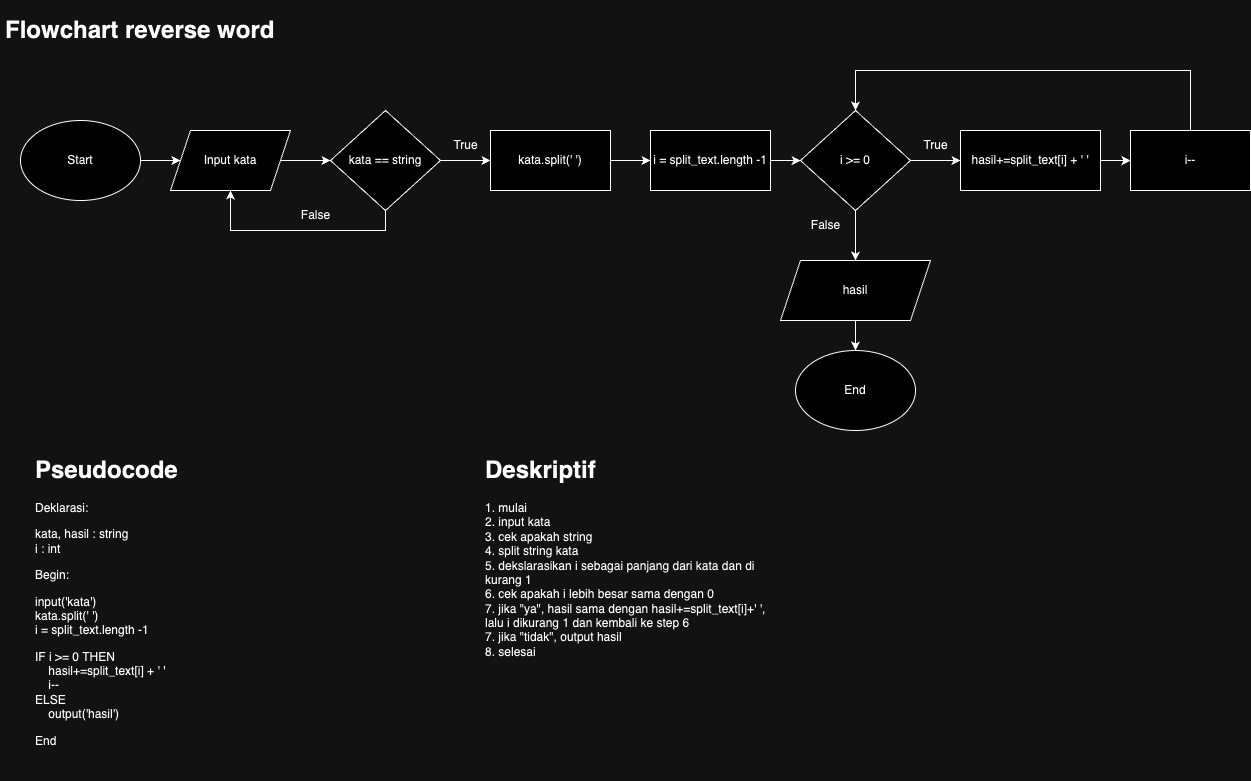

The diagram above was exported from draw.io. Its source (the exported page's mxGraphModel, read from the mxfile embedded in the PNG):
<mxGraphModel dx="1578" dy="911" grid="1" gridSize="10" guides="1" tooltips="1" connect="1" arrows="1" fold="1" page="1" pageScale="1" pageWidth="850" pageHeight="1100" math="0" shadow="0">
  <root>
    <mxCell id="ZtngRmnS24FLlfJG5iNe-0" />
    <mxCell id="ZtngRmnS24FLlfJG5iNe-1" parent="ZtngRmnS24FLlfJG5iNe-0" />
    <mxCell id="ZtngRmnS24FLlfJG5iNe-2" value="&lt;h1&gt;&lt;span style=&quot;background-color: initial;&quot;&gt;Flowchart reverse word&lt;/span&gt;&lt;/h1&gt;" style="text;html=1;strokeColor=none;fillColor=none;spacing=5;spacingTop=-20;whiteSpace=wrap;overflow=hidden;rounded=0;align=left;" vertex="1" parent="ZtngRmnS24FLlfJG5iNe-1">
      <mxGeometry x="10" y="10" width="440" height="70" as="geometry" />
    </mxCell>
    <mxCell id="yrdFa9JLtKH1FCL8kXAg-0" style="edgeStyle=orthogonalEdgeStyle;rounded=0;orthogonalLoop=1;jettySize=auto;html=1;entryX=0;entryY=0.5;entryDx=0;entryDy=0;" edge="1" parent="ZtngRmnS24FLlfJG5iNe-1" source="yrdFa9JLtKH1FCL8kXAg-1" target="yrdFa9JLtKH1FCL8kXAg-3">
      <mxGeometry relative="1" as="geometry" />
    </mxCell>
    <mxCell id="yrdFa9JLtKH1FCL8kXAg-1" value="Start" style="ellipse;whiteSpace=wrap;html=1;" vertex="1" parent="ZtngRmnS24FLlfJG5iNe-1">
      <mxGeometry x="30" y="120" width="120" height="80" as="geometry" />
    </mxCell>
    <mxCell id="yrdFa9JLtKH1FCL8kXAg-2" style="edgeStyle=orthogonalEdgeStyle;rounded=0;orthogonalLoop=1;jettySize=auto;html=1;entryX=0;entryY=0.5;entryDx=0;entryDy=0;" edge="1" parent="ZtngRmnS24FLlfJG5iNe-1" source="yrdFa9JLtKH1FCL8kXAg-3" target="yrdFa9JLtKH1FCL8kXAg-5">
      <mxGeometry relative="1" as="geometry" />
    </mxCell>
    <mxCell id="yrdFa9JLtKH1FCL8kXAg-3" value="Input kata" style="shape=parallelogram;perimeter=parallelogramPerimeter;whiteSpace=wrap;html=1;fixedSize=1;" vertex="1" parent="ZtngRmnS24FLlfJG5iNe-1">
      <mxGeometry x="180" y="130" width="120" height="60" as="geometry" />
    </mxCell>
    <mxCell id="yrdFa9JLtKH1FCL8kXAg-4" style="edgeStyle=orthogonalEdgeStyle;rounded=0;orthogonalLoop=1;jettySize=auto;html=1;" edge="1" parent="ZtngRmnS24FLlfJG5iNe-1" source="yrdFa9JLtKH1FCL8kXAg-5" target="yrdFa9JLtKH1FCL8kXAg-3">
      <mxGeometry relative="1" as="geometry">
        <mxPoint x="230" y="230" as="targetPoint" />
        <Array as="points">
          <mxPoint x="395" y="230" />
          <mxPoint x="240" y="230" />
        </Array>
      </mxGeometry>
    </mxCell>
    <mxCell id="9GL0nbAQ7uEyDd3UG_zP-1" value="" style="edgeStyle=orthogonalEdgeStyle;rounded=0;orthogonalLoop=1;jettySize=auto;html=1;" edge="1" parent="ZtngRmnS24FLlfJG5iNe-1" source="yrdFa9JLtKH1FCL8kXAg-5" target="9GL0nbAQ7uEyDd3UG_zP-0">
      <mxGeometry relative="1" as="geometry" />
    </mxCell>
    <mxCell id="yrdFa9JLtKH1FCL8kXAg-5" value="kata == string" style="rhombus;whiteSpace=wrap;html=1;" vertex="1" parent="ZtngRmnS24FLlfJG5iNe-1">
      <mxGeometry x="340" y="110" width="110" height="100" as="geometry" />
    </mxCell>
    <mxCell id="yrdFa9JLtKH1FCL8kXAg-6" value="False" style="text;html=1;align=center;verticalAlign=middle;resizable=0;points=[];autosize=1;strokeColor=none;fillColor=none;" vertex="1" parent="ZtngRmnS24FLlfJG5iNe-1">
      <mxGeometry x="300" y="200" width="50" height="30" as="geometry" />
    </mxCell>
    <mxCell id="wcOZAcb_jBi3WtlVITiP-1" value="" style="edgeStyle=orthogonalEdgeStyle;rounded=0;orthogonalLoop=1;jettySize=auto;html=1;" edge="1" parent="ZtngRmnS24FLlfJG5iNe-1" source="9GL0nbAQ7uEyDd3UG_zP-0" target="wcOZAcb_jBi3WtlVITiP-0">
      <mxGeometry relative="1" as="geometry" />
    </mxCell>
    <mxCell id="9GL0nbAQ7uEyDd3UG_zP-0" value="kata.split(' ')" style="rounded=0;whiteSpace=wrap;html=1;" vertex="1" parent="ZtngRmnS24FLlfJG5iNe-1">
      <mxGeometry x="500" y="130" width="120" height="60" as="geometry" />
    </mxCell>
    <mxCell id="9GL0nbAQ7uEyDd3UG_zP-2" value="True" style="text;html=1;align=center;verticalAlign=middle;resizable=0;points=[];autosize=1;strokeColor=none;fillColor=none;" vertex="1" parent="ZtngRmnS24FLlfJG5iNe-1">
      <mxGeometry x="450" y="130" width="50" height="30" as="geometry" />
    </mxCell>
    <mxCell id="R5fdnI6d2VC6r4DL-Zr3-1" value="" style="edgeStyle=orthogonalEdgeStyle;rounded=0;orthogonalLoop=1;jettySize=auto;html=1;" edge="1" parent="ZtngRmnS24FLlfJG5iNe-1" source="wcOZAcb_jBi3WtlVITiP-0" target="R5fdnI6d2VC6r4DL-Zr3-0">
      <mxGeometry relative="1" as="geometry" />
    </mxCell>
    <mxCell id="wcOZAcb_jBi3WtlVITiP-0" value="i = split_text.length -1" style="rounded=0;whiteSpace=wrap;html=1;" vertex="1" parent="ZtngRmnS24FLlfJG5iNe-1">
      <mxGeometry x="660" y="130" width="120" height="60" as="geometry" />
    </mxCell>
    <mxCell id="V1dBxTr4PEb8aixuIRHe-1" value="" style="edgeStyle=orthogonalEdgeStyle;rounded=0;orthogonalLoop=1;jettySize=auto;html=1;" edge="1" parent="ZtngRmnS24FLlfJG5iNe-1" source="R5fdnI6d2VC6r4DL-Zr3-0" target="V1dBxTr4PEb8aixuIRHe-0">
      <mxGeometry relative="1" as="geometry" />
    </mxCell>
    <mxCell id="RFZ8pKKfnut-CyLMKpeq-1" value="" style="edgeStyle=orthogonalEdgeStyle;rounded=0;orthogonalLoop=1;jettySize=auto;html=1;" edge="1" parent="ZtngRmnS24FLlfJG5iNe-1" source="R5fdnI6d2VC6r4DL-Zr3-0" target="RFZ8pKKfnut-CyLMKpeq-0">
      <mxGeometry relative="1" as="geometry" />
    </mxCell>
    <mxCell id="R5fdnI6d2VC6r4DL-Zr3-0" value="i &amp;gt;= 0" style="rhombus;whiteSpace=wrap;html=1;" vertex="1" parent="ZtngRmnS24FLlfJG5iNe-1">
      <mxGeometry x="810" y="110" width="110" height="100" as="geometry" />
    </mxCell>
    <mxCell id="tom7R4Aeeps2w5qQL2CC-1" value="" style="edgeStyle=orthogonalEdgeStyle;rounded=0;orthogonalLoop=1;jettySize=auto;html=1;" edge="1" parent="ZtngRmnS24FLlfJG5iNe-1" source="V1dBxTr4PEb8aixuIRHe-0" target="tom7R4Aeeps2w5qQL2CC-0">
      <mxGeometry relative="1" as="geometry" />
    </mxCell>
    <mxCell id="V1dBxTr4PEb8aixuIRHe-0" value="hasil+=split_text[i] + ' '" style="rounded=0;whiteSpace=wrap;html=1;" vertex="1" parent="ZtngRmnS24FLlfJG5iNe-1">
      <mxGeometry x="970" y="130" width="140" height="60" as="geometry" />
    </mxCell>
    <mxCell id="tom7R4Aeeps2w5qQL2CC-2" style="edgeStyle=orthogonalEdgeStyle;rounded=0;orthogonalLoop=1;jettySize=auto;html=1;entryX=0.5;entryY=0;entryDx=0;entryDy=0;" edge="1" parent="ZtngRmnS24FLlfJG5iNe-1" source="tom7R4Aeeps2w5qQL2CC-0" target="R5fdnI6d2VC6r4DL-Zr3-0">
      <mxGeometry relative="1" as="geometry">
        <Array as="points">
          <mxPoint x="1200" y="70" />
          <mxPoint x="865" y="70" />
        </Array>
      </mxGeometry>
    </mxCell>
    <mxCell id="tom7R4Aeeps2w5qQL2CC-0" value="i--" style="rounded=0;whiteSpace=wrap;html=1;" vertex="1" parent="ZtngRmnS24FLlfJG5iNe-1">
      <mxGeometry x="1140" y="130" width="120" height="60" as="geometry" />
    </mxCell>
    <mxCell id="tom7R4Aeeps2w5qQL2CC-3" value="True" style="text;html=1;align=center;verticalAlign=middle;resizable=0;points=[];autosize=1;strokeColor=none;fillColor=none;" vertex="1" parent="ZtngRmnS24FLlfJG5iNe-1">
      <mxGeometry x="920" y="130" width="50" height="30" as="geometry" />
    </mxCell>
    <mxCell id="tom7R4Aeeps2w5qQL2CC-6" value="False" style="text;html=1;align=center;verticalAlign=middle;resizable=0;points=[];autosize=1;strokeColor=none;fillColor=none;" vertex="1" parent="ZtngRmnS24FLlfJG5iNe-1">
      <mxGeometry x="810" y="210" width="50" height="30" as="geometry" />
    </mxCell>
    <mxCell id="RFZ8pKKfnut-CyLMKpeq-3" value="" style="edgeStyle=orthogonalEdgeStyle;rounded=0;orthogonalLoop=1;jettySize=auto;html=1;" edge="1" parent="ZtngRmnS24FLlfJG5iNe-1" source="RFZ8pKKfnut-CyLMKpeq-0" target="RFZ8pKKfnut-CyLMKpeq-2">
      <mxGeometry relative="1" as="geometry" />
    </mxCell>
    <mxCell id="RFZ8pKKfnut-CyLMKpeq-0" value="hasil" style="shape=parallelogram;perimeter=parallelogramPerimeter;whiteSpace=wrap;html=1;fixedSize=1;" vertex="1" parent="ZtngRmnS24FLlfJG5iNe-1">
      <mxGeometry x="790" y="260" width="150" height="60" as="geometry" />
    </mxCell>
    <mxCell id="RFZ8pKKfnut-CyLMKpeq-2" value="End" style="ellipse;whiteSpace=wrap;html=1;" vertex="1" parent="ZtngRmnS24FLlfJG5iNe-1">
      <mxGeometry x="805" y="350" width="120" height="80" as="geometry" />
    </mxCell>
    <mxCell id="pj8ghIt7kUQGEDFuGZQ3-0" value="&lt;h1&gt;Pseudocode&lt;/h1&gt;&lt;p&gt;Deklarasi:&lt;/p&gt;&lt;p&gt;kata, hasil : string&lt;br&gt;i : int&lt;/p&gt;&lt;p&gt;Begin:&lt;/p&gt;&lt;p&gt;input('kata')&lt;br&gt;kata.split(' ')&lt;br&gt;i = split_text.length -1&lt;br&gt;&lt;/p&gt;&lt;p&gt;IF i &amp;gt;= 0 THEN&lt;br&gt;&lt;span style=&quot;&quot;&gt;&lt;span style=&quot;&quot;&gt;&amp;nbsp; &amp;nbsp;&amp;nbsp;&lt;/span&gt;&lt;/span&gt;hasil+=split_text[i] + ' '&lt;br&gt;&lt;span style=&quot;&quot;&gt;&lt;span style=&quot;&quot;&gt;&amp;nbsp;&amp;nbsp;&amp;nbsp;&amp;nbsp;&lt;/span&gt;&lt;/span&gt;i--&lt;br&gt;ELSE&lt;br&gt;&lt;span style=&quot;&quot;&gt;&lt;span style=&quot;&quot;&gt;&amp;nbsp;&amp;nbsp;&amp;nbsp;&amp;nbsp;&lt;/span&gt;&lt;/span&gt;output('hasil')&lt;br&gt;&lt;/p&gt;&lt;p&gt;End&lt;/p&gt;" style="text;html=1;strokeColor=none;fillColor=none;spacing=5;spacingTop=-20;whiteSpace=wrap;overflow=hidden;rounded=0;align=left;" vertex="1" parent="ZtngRmnS24FLlfJG5iNe-1">
      <mxGeometry x="40" y="450" width="240" height="330" as="geometry" />
    </mxCell>
    <mxCell id="wrnihwmi11Rzwd6f0432-0" value="&lt;h1&gt;Deskriptif&lt;/h1&gt;&lt;p&gt;1. mulai&lt;br&gt;2. input kata&lt;br&gt;3. cek apakah string&lt;br&gt;4. split string kata&lt;br&gt;5. dekslarasikan i sebagai panjang dari kata dan di kurang 1&lt;br&gt;6. cek apakah i lebih besar sama dengan 0&lt;br&gt;7. jika &quot;ya&quot;, hasil sama dengan hasil+=split_text[i]+' ', lalu i dikurang 1 dan kembali ke step 6&lt;br&gt;7. jika &quot;tidak&quot;, output hasil&lt;br&gt;8. selesai&lt;/p&gt;" style="text;html=1;strokeColor=none;fillColor=none;spacing=5;spacingTop=-20;whiteSpace=wrap;overflow=hidden;rounded=0;align=left;" vertex="1" parent="ZtngRmnS24FLlfJG5iNe-1">
      <mxGeometry x="490" y="450" width="300" height="330" as="geometry" />
    </mxCell>
  </root>
</mxGraphModel>